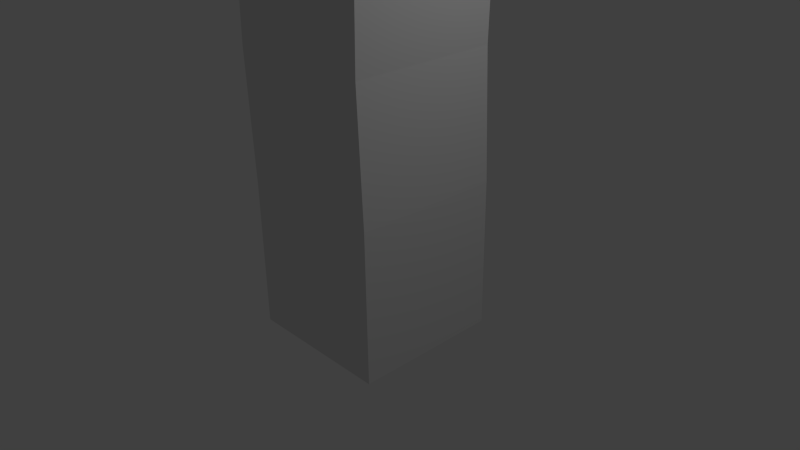 # Source: TestLuaAnimationSimple.blend  (saved by Blender 2.79.1; exported with 4.5.12 LTS)
import bpy
from mathutils import Matrix  # noqa: F401  (used for matrix-valued properties, if any)

bpy.ops.wm.read_factory_settings(use_empty=True)
scene = bpy.context.scene
scene.name = 'Scene'

# ---- collections
col_collection_1 = bpy.data.collections.new('Collection 1'); scene.collection.children.link(col_collection_1)

# ---- materials (node trees are filled in below, after node groups)
mat_material = bpy.data.materials.new('Material')
mat_material.alpha_threshold = 0.0
mat_material.roughness = 0.5
mat_material.line_color = (0.0, 0.0, 0.0, 1.0)

# ---- material node trees

# ---- world
world_world = bpy.data.worlds.new('World'); scene.world = world_world
world_world.color = (0.05088, 0.05088, 0.05088)
world_world.use_sun_shadow = False
world_world.sun_shadow_jitter_overblur = 0.0
world_world.cycles.sampling_method = 'NONE'
world_world.cycles.sample_map_resolution = 256

# ---- cameras
cam_camera = bpy.data.cameras.new('Camera')
cam_camera.clip_end = 100.0
cam_camera.lens = 35.0
cam_camera.sensor_width = 32.0
cam_camera.sensor_height = 18.0
cam_camera.ortho_scale = 7.314
cam_camera.dof.focus_distance = 0.0
cam_camera.dof.aperture_fstop = 128.0

# ---- lights
light_lamp = bpy.data.lights.new('Lamp', 'POINT')
light_lamp.transmission_factor = 0.0
light_lamp.cutoff_distance = 30.0
light_lamp.energy = 100.0
light_lamp.shadow_buffer_clip_start = 1.001
light_lamp.shadow_soft_size = 0.1
light_lamp.shadow_maximum_resolution = 0.006
light_lamp.use_absolute_resolution = True
light_lamp.cycles.use_multiple_importance_sampling = False

# ---- meshes
me_cube = bpy.data.meshes.new('Cube')
me_cube.from_pydata([(1.0, 1.0, -1.0), (1.0, -1.0, -1.0), (-1.0, -1.0, -1.0), (-1.0, 1.0, -1.0), (0.9999, 1.0, 1.017), (0.9999, -1.0, 1.017), (-0.9999, -1.0, 0.9827), (-0.9999, 1.0, 0.9827), (0.9409, 1.0, 2.714), (0.9409, -1.0, 2.714), (-1.059, -1.0, 2.711), (-1.059, 1.0, 2.711), (0.9894, 1.0, 4.291), (0.9894, -1.0, 4.291), (-1.003, -1.0, 4.471), (-1.003, 1.0, 4.471), (1.219, 1.0, 5.809), (1.219, -1.0, 5.809), (-0.7591, -1.0, 6.105), (-0.7591, 1.0, 6.105)], [], [(0, 1, 2, 3), (7, 6, 10, 11), (0, 4, 5, 1), (1, 5, 6, 2), (2, 6, 7, 3), (4, 0, 3, 7), (11, 10, 14, 15), (6, 5, 9, 10), (4, 7, 11, 8), (5, 4, 8, 9), (15, 14, 18, 19), (10, 9, 13, 14), (8, 11, 15, 12), (9, 8, 12, 13), (16, 19, 18, 17), (14, 13, 17, 18), (12, 15, 19, 16), (13, 12, 16, 17)])
me_cube.materials.append(mat_material)
me_cube.use_remesh_preserve_volume = False
me_cube.use_remesh_preserve_attributes = False
me_cube.use_mirror_vertex_groups = False
me_cube.update()
arm_armature = bpy.data.armatures.new('Armature')  # bones are not reproduced

# ---- objects
ob_armature = bpy.data.objects.new('Armature', arm_armature)
ob_cube = bpy.data.objects.new('Cube', me_cube)
ob_lamp = bpy.data.objects.new('Lamp', light_lamp)
ob_camera = bpy.data.objects.new('Camera', cam_camera)

# ---- transforms, parenting, visibility, modifiers, constraints
ob_armature.location = (0.0, 0.0, 0.0)
ob_armature.show_in_front = True
ob_armature.lineart.crease_threshold = 0.0
ob_cube.parent = ob_armature
ob_cube.location = (0.0, 0.0, 0.0)
ob_cube.lock_rotations_4d = False
ob_cube.empty_display_type = 'ARROWS'
ob_cube.lineart.crease_threshold = 0.0
_vg = ob_cube.vertex_groups.new(name='Bone')
_vg.add([8, 9, 10, 11, 12, 13, 14, 15, 16, 17, 18, 19], 1.0, 'REPLACE')
_vg = ob_cube.vertex_groups.new(name='Bone.001')
_vg.add([0, 1, 2, 3, 4, 5, 6, 7], 1.0, 'REPLACE')
_m = ob_cube.modifiers.new('Armature', 'ARMATURE')
_m.object = ob_armature
ob_lamp.location = (4.076, 1.005, 5.904)
ob_lamp.rotation_euler = (0.6503, 0.05522, 1.866)
ob_lamp.lock_rotations_4d = False
ob_lamp.empty_display_type = 'ARROWS'
ob_lamp.color = (0.0, 0.0, 0.0, 0.0)
ob_lamp.lineart.crease_threshold = 0.0
ob_camera.location = (7.481, -6.508, 5.344)
ob_camera.rotation_euler = (1.109, 0.01082, 0.8149)
ob_camera.lock_rotations_4d = False
ob_camera.empty_display_type = 'ARROWS'
ob_camera.color = (0.0, 0.0, 0.0, 0.0)
ob_camera.display_type = 'WIRE'
ob_camera.lineart.crease_threshold = 0.0

# ---- collection membership
col_collection_1.objects.link(ob_armature)
col_collection_1.objects.link(ob_cube)
col_collection_1.objects.link(ob_lamp)
col_collection_1.objects.link(ob_camera)

# ---- scene / render settings (as saved in the file)
scene.camera = ob_camera
scene.frame_start = 1; scene.frame_end = 250; scene.frame_set(15)
scene.render.engine = 'BLENDER_EEVEE_NEXT'
scene.render.resolution_percentage = 50
scene.render.dither_intensity = 0.0
scene.cycles.use_denoising = False
scene.cycles.samples = 10
scene.cycles.sampling_pattern = 'TABULATED_SOBOL'
scene.cycles.light_sampling_threshold = 0.0
scene.cycles.use_adaptive_sampling = False
scene.cycles.use_light_tree = False
scene.cycles.blur_glossy = 0.0
scene.cycles.volume_bounces = 1
scene.cycles.pixel_filter_type = 'GAUSSIAN'
scene.cycles.sample_clamp_indirect = 0.0
scene.view_settings.view_transform = 'Standard'
bpy.context.view_layer.update()
